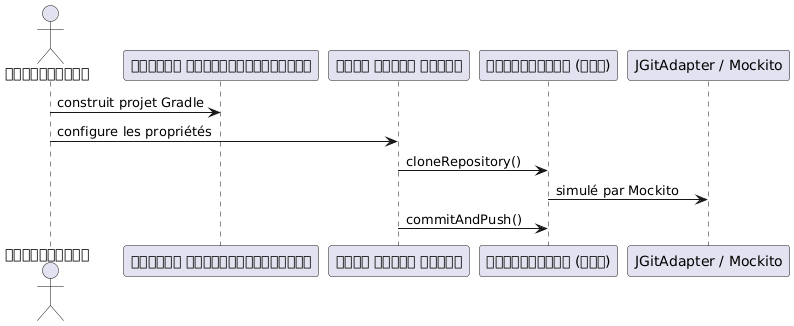

The diagram above was rendered by PlantUML. Its source (embedded in the PNG):
@startuml
actor "विकासकर्ता" as Dev
participant "ग्रैडल प्रोजेक्टबिल्डर" as Project
participant "साइट टास्क बनाएँ" as Task
participant "गिटएडैप्टर (मॉक)" as Adapter
participant "JGitAdapter / Mockito" as Impl

Dev -> Project : construit projet Gradle
Dev -> Task : configure les propriétés
Task -> Adapter : cloneRepository()
Adapter -> Impl : simulé par Mockito
Task -> Adapter : commitAndPush()
@enduml